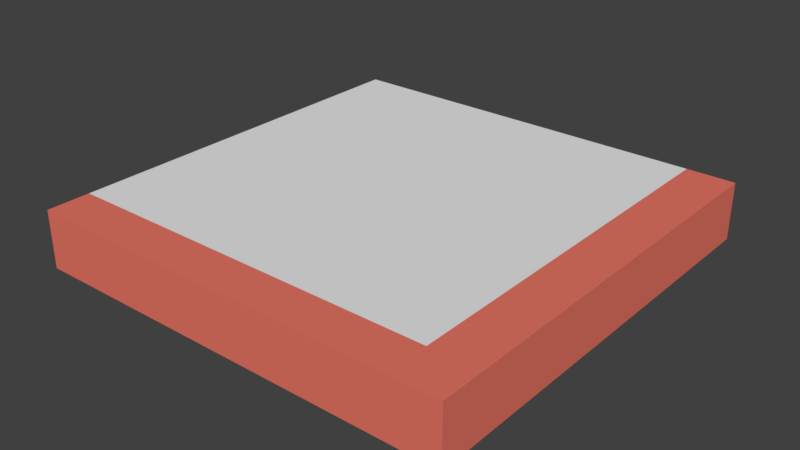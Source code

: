 # Source: SideWalkCorner.blend  (saved by Blender 2.79.0; exported with 4.5.12 LTS)
import bpy
from mathutils import Matrix  # noqa: F401  (used for matrix-valued properties, if any)

bpy.ops.wm.read_factory_settings(use_empty=True)
scene = bpy.context.scene
scene.name = 'Scene'

# ---- collections
col_collection_1 = bpy.data.collections.new('Collection 1'); scene.collection.children.link(col_collection_1)

# ---- materials (node trees are filled in below, after node groups)
mat_corner = bpy.data.materials.new('Corner')
mat_corner.alpha_threshold = 0.0
mat_corner.use_transparent_shadow = False
mat_corner.diffuse_color = (0.8, 0.1815, 0.1284, 1.0)
mat_corner.roughness = 0.5
mat_all = bpy.data.materials.new('All')
mat_all.alpha_threshold = 0.0
mat_all.use_transparent_shadow = False
mat_all.roughness = 0.5

# ---- material node trees

# ---- world
world_world = bpy.data.worlds.new('World'); scene.world = world_world
world_world.color = (0.05088, 0.05088, 0.05088)
world_world.use_sun_shadow = False
world_world.sun_shadow_jitter_overblur = 0.0
world_world.cycles.sampling_method = 'MANUAL'

# ---- meshes
me_cube_005 = bpy.data.meshes.new('Cube.005')
me_cube_005.from_pydata([(-0.75, -0.75, 0.0), (-0.75, -0.75, 0.2), (-0.75, 0.75, 0.0), (-0.75, 0.75, 0.2), (0.75, -0.75, 0.0), (0.75, -0.75, 0.2), (0.75, 0.75, 0.0), (0.75, 0.75, 0.2), (-0.75, -0.6, 0.0), (-0.75, -0.6, 0.2), (0.75, -0.6, 0.0), (0.75, -0.6, 0.2), (0.5826, 0.75, 0.0), (0.5826, 0.75, 0.2), (0.5826, -0.75, 0.0), (0.5826, -0.75, 0.2), (0.5826, -0.6, 0.2), (0.5826, -0.6, 0.0)], [], [(8, 9, 3, 2), (12, 13, 7, 6), (10, 11, 5, 4), (14, 15, 1, 0), (17, 10, 4, 14), (16, 9, 1, 15), (13, 3, 9, 16), (12, 6, 10, 17), (6, 7, 11, 10), (0, 1, 9, 8), (2, 12, 17, 8), (7, 13, 16, 11), (11, 16, 15, 5), (8, 17, 14, 0), (4, 5, 15, 14), (2, 3, 13, 12)])
me_cube_005.polygons.foreach_set('material_index', [1, 0, 0, 0, 0, 0, 1, 0, 0, 0, 1, 0, 0, 0, 0, 1])
me_cube_005.materials.append(mat_corner)
me_cube_005.materials.append(mat_all)
me_cube_005.use_remesh_preserve_volume = False
me_cube_005.use_remesh_preserve_attributes = False
me_cube_005.use_mirror_vertex_groups = False
me_cube_005.update()

# ---- objects
ob_cube = bpy.data.objects.new('Cube', me_cube_005)

# ---- transforms, parenting, visibility, modifiers, constraints
ob_cube.location = (0.0, 0.0, 0.0)
ob_cube.lineart.crease_threshold = 0.0

# ---- collection membership
col_collection_1.objects.link(ob_cube)

# ---- scene / render settings (as saved in the file)
scene.frame_start = 1; scene.frame_end = 250; scene.frame_set(1)
scene.render.engine = 'BLENDER_EEVEE_NEXT'
scene.render.resolution_percentage = 50
scene.render.dither_intensity = 0.0
scene.cycles.use_denoising = False
scene.cycles.samples = 128
scene.cycles.sampling_pattern = 'TABULATED_SOBOL'
scene.cycles.use_adaptive_sampling = False
scene.cycles.use_light_tree = False
scene.cycles.blur_glossy = 0.0
scene.cycles.sample_clamp_indirect = 0.0
scene.view_settings.view_transform = 'Standard'
bpy.context.view_layer.update()

# ---- added for rendering (the .blend has no active camera and no usable light): camera, sun
cam_auto = bpy.data.cameras.new('AutoCamera')
cam_auto.lens = 50.0
cam_auto.sensor_width = 36.0
cam_auto.clip_end = 1000.0
ob_auto_camera = bpy.data.objects.new('AutoCamera', cam_auto)
scene.collection.objects.link(ob_auto_camera)
ob_auto_camera.location = (1.9714, -2.36568, 1.67712)
ob_auto_camera.rotation_euler = (1.09748, -7.21219e-08, 0.694738)
scene.camera = ob_auto_camera
light_auto_sun = bpy.data.lights.new('AutoSun', 'SUN')
light_auto_sun.energy = 3.0
light_auto_sun.angle = 0.0523599
ob_auto_sun = bpy.data.objects.new('AutoSun', light_auto_sun)
scene.collection.objects.link(ob_auto_sun)
ob_auto_sun.rotation_euler = (0.872665, 0.174533, 0.523599)
bpy.context.view_layer.update()
